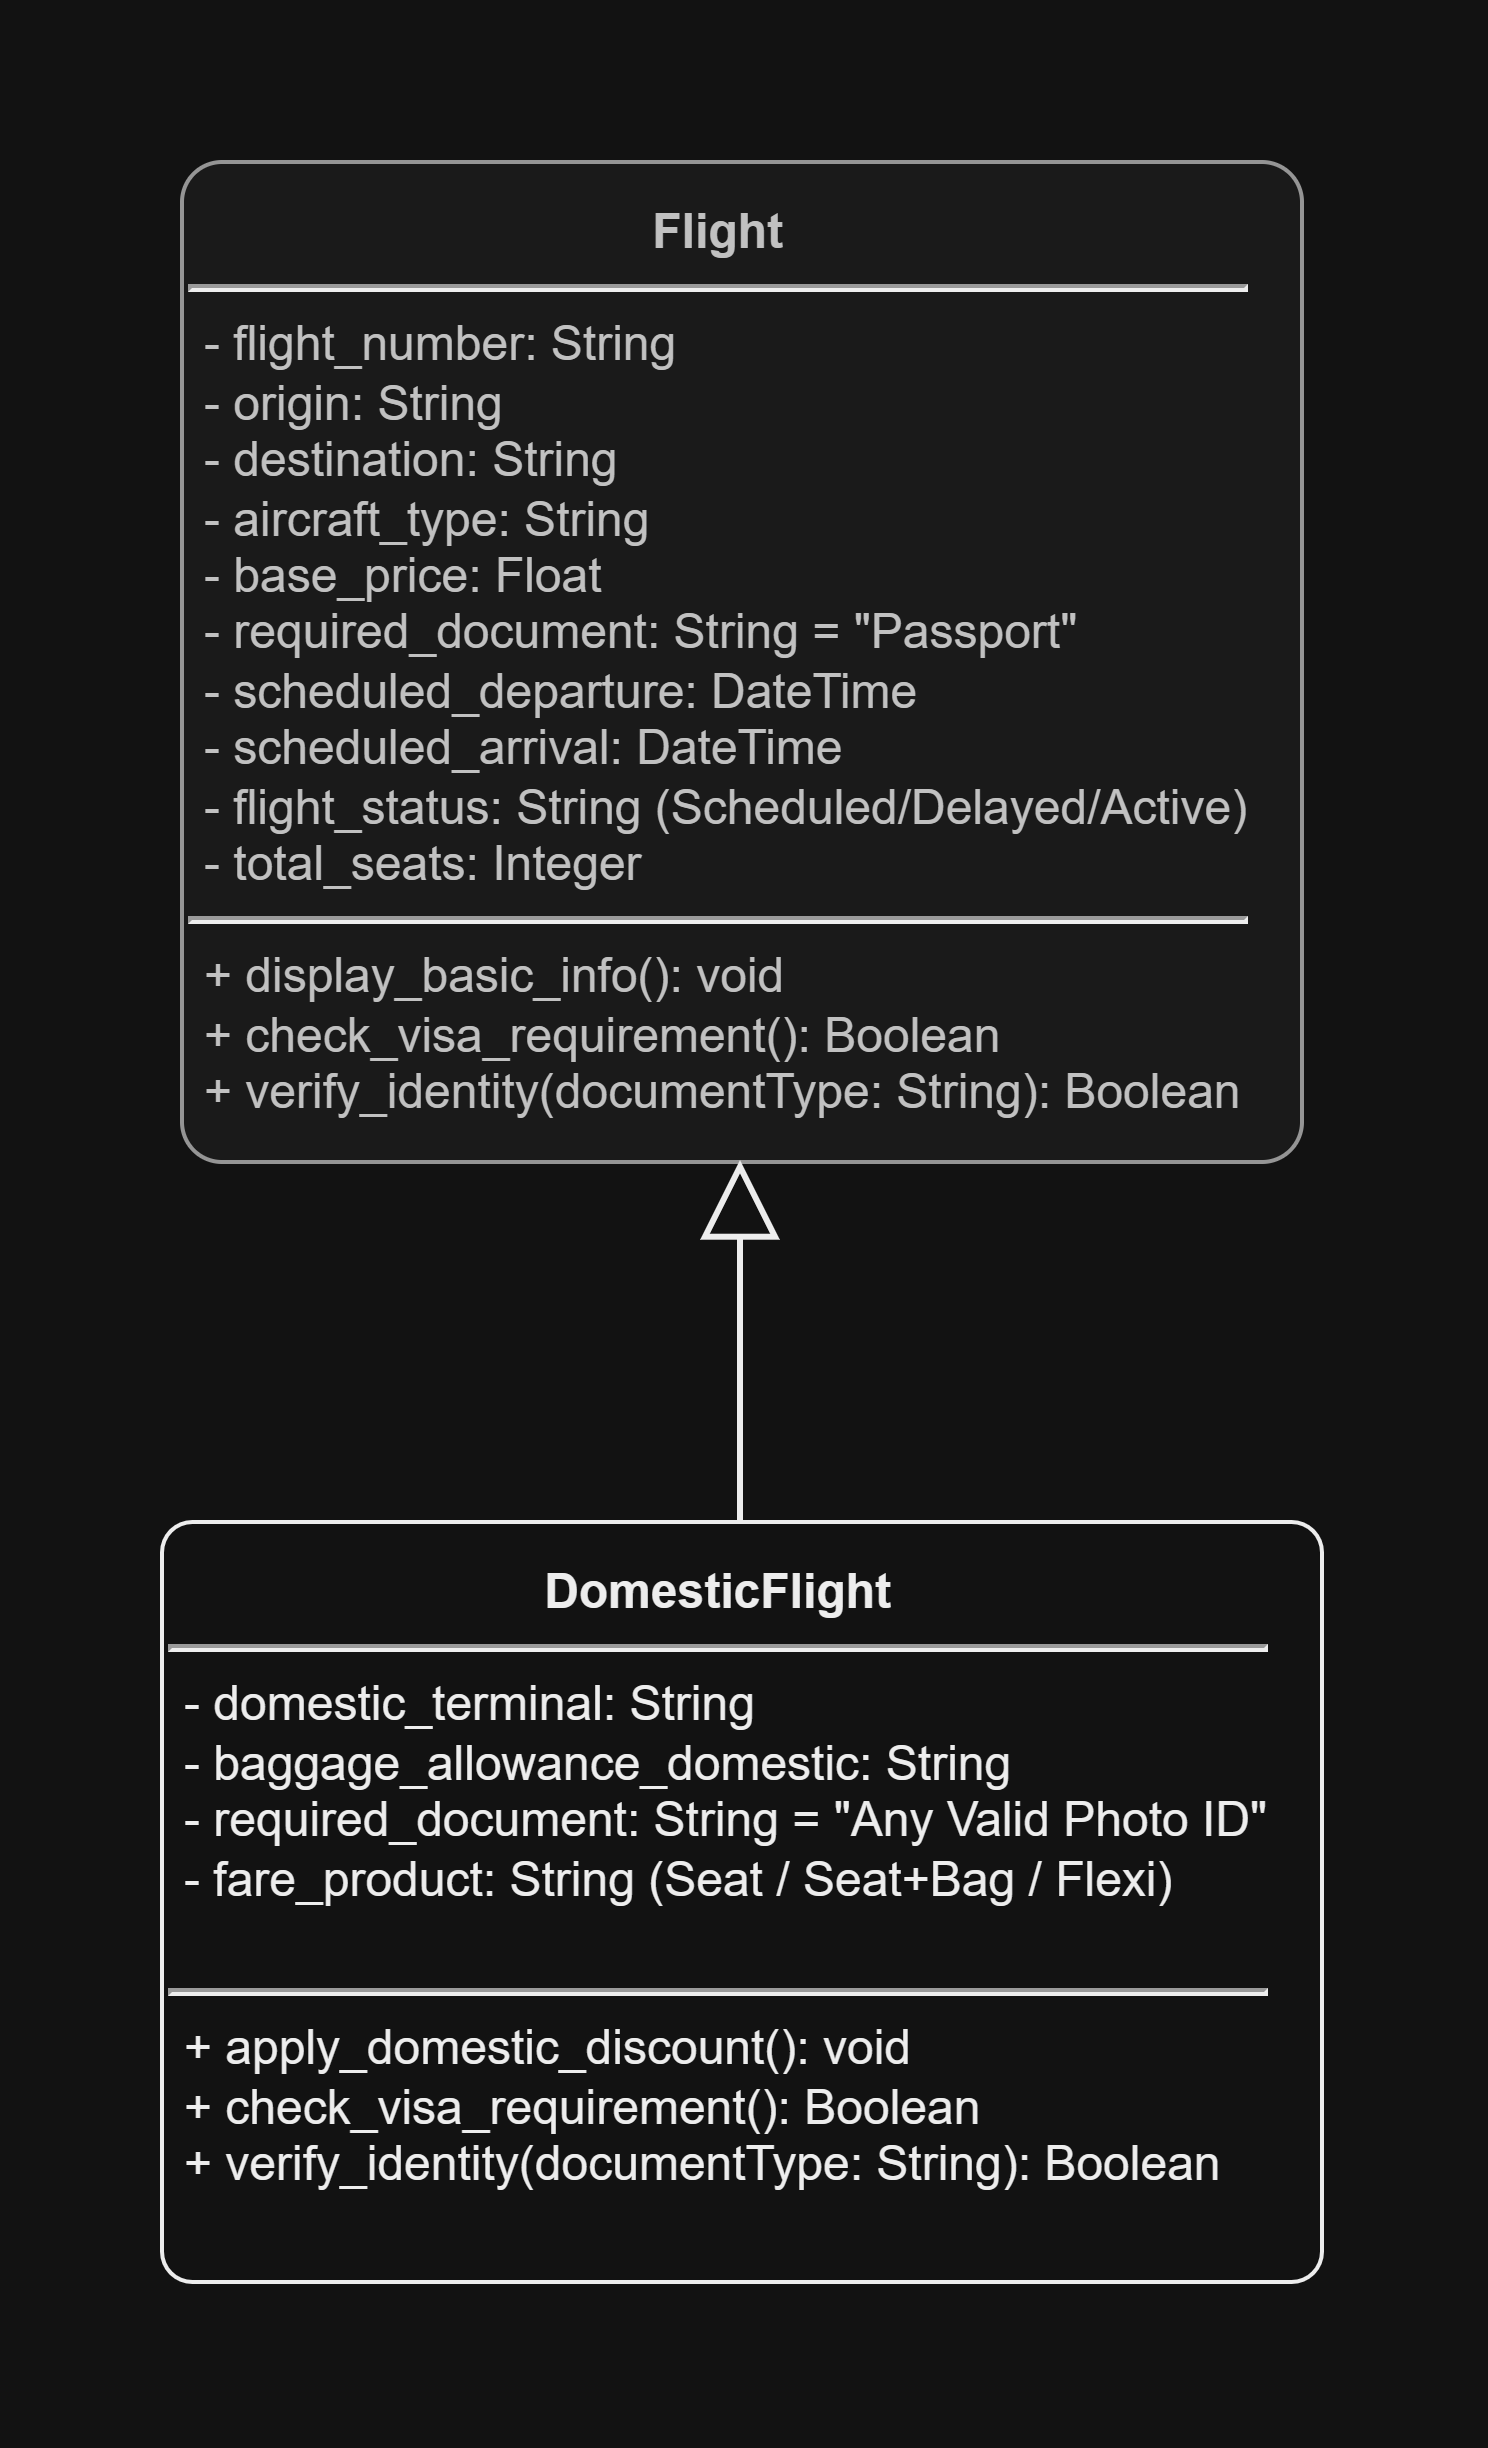

The diagram above was exported from draw.io. Its source (the exported page's mxGraphModel, read from the mxfile embedded in the PNG):
<mxGraphModel dx="1178" dy="593" grid="1" gridSize="10" guides="1" tooltips="1" connect="1" arrows="1" fold="1" page="1" pageScale="1" pageWidth="827" pageHeight="1169" math="0" shadow="0">
  <root>
    <mxCell id="0" />
    <mxCell id="1" parent="0" />
    <mxCell id="flight_parent" parent="1" style="whiteSpace=wrap;html=1;align=left;verticalAlign=top;fillColor=#f5f5f5;strokeColor=#666666;fontColor=#333333;rounded=1;arcSize=4;" value="&lt;p style=&quot;margin:0px;margin-top:4px;text-align:center;&quot;&gt;&lt;b&gt;Flight&lt;/b&gt;&lt;/p&gt;&lt;hr/&gt;&lt;p style=&quot;margin:0px;margin-left:4px;&quot;&gt;- flight_number: String&lt;br/&gt;- origin: String&lt;br/&gt;- destination: String&lt;br/&gt;- aircraft_type: String&lt;br/&gt;- base_price: Float&lt;br/&gt;- required_document: String = &quot;Passport&quot;&lt;br/&gt;- scheduled_departure: DateTime&lt;br/&gt;- scheduled_arrival: DateTime&lt;br/&gt;- flight_status: String (Scheduled/Delayed/Active)&lt;br/&gt;- total_seats: Integer&lt;/p&gt;&lt;hr/&gt;&lt;p style=&quot;margin:0px;margin-left:4px;&quot;&gt;+ display_basic_info(): void&lt;br/&gt;+ check_visa_requirement(): Boolean&lt;br/&gt;+ verify_identity(documentType: String): Boolean&lt;/p&gt;" vertex="1">
      <mxGeometry height="250" width="280" x="120" y="40" as="geometry" />
    </mxCell>
    <mxCell id="flight_domestic" parent="1" style="whiteSpace=wrap;html=1;align=left;verticalAlign=top;fillColor=#ffffff;strokeColor=#000000;fontColor=#000000;rounded=1;arcSize=4;" value="&lt;p style=&quot;margin:0px;margin-top:4px;text-align:center;&quot;&gt;&lt;b&gt;DomesticFlight&lt;/b&gt;&lt;/p&gt;&lt;hr&gt;&lt;p style=&quot;margin:0px;margin-left:4px;&quot;&gt;- domestic_terminal: String&lt;br&gt;- baggage_allowance_domestic: String&lt;br&gt;- required_document: String = &quot;Any Valid Photo ID&quot;&lt;br&gt;- fare_product: String (Seat / Seat+Bag / Flexi)&lt;br&gt;&lt;br&gt;&lt;/p&gt;&lt;hr&gt;&lt;p style=&quot;margin:0px;margin-left:4px;&quot;&gt;+ apply_domestic_discount(): void&lt;br&gt;+ check_visa_requirement(): Boolean&lt;br&gt;+ verify_identity(documentType: String): Boolean&lt;/p&gt;" vertex="1">
      <mxGeometry height="190" width="290" x="115" y="380" as="geometry" />
    </mxCell>
    <mxCell id="inheritance_edge" edge="1" parent="1" source="flight_domestic" style="endArrow=block;endSize=16;endFill=0;html=1;rounded=0;edgeStyle=orthogonalEdgeStyle;strokeColor=#000000;strokeWidth=1.5;" target="flight_parent">
      <mxGeometry relative="1" as="geometry">
        <mxPoint x="290" y="370" as="sourcePoint" />
        <mxPoint x="290" y="290" as="targetPoint" />
      </mxGeometry>
    </mxCell>
  </root>
</mxGraphModel>